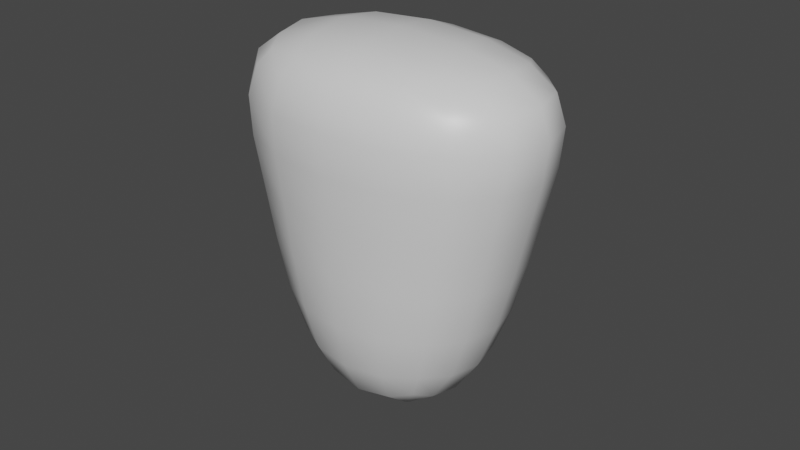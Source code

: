 # Source: VRBody.blend  (saved by Blender 3.2.14; exported with 4.5.12 LTS)
import bpy
from mathutils import Matrix  # noqa: F401  (used for matrix-valued properties, if any)

bpy.ops.wm.read_factory_settings(use_empty=True)
scene = bpy.context.scene
scene.name = 'Scene'

# ---- collections
col_collection = bpy.data.collections.new('Collection'); scene.collection.children.link(col_collection)

# ---- materials (node trees are filled in below, after node groups)
mat_material = bpy.data.materials.new('Material')
mat_material.alpha_threshold = 0.0
mat_material.use_transparent_shadow = False
mat_material.line_color = (0.0, 0.0, 0.0, 1.0)

# ---- material node trees
mat_material.use_nodes = True; mat_material.node_tree.nodes.clear()
_N = mat_material.node_tree.nodes; _L = mat_material.node_tree.links
n0 = _N.new('ShaderNodeOutputMaterial'); n0.name = 'Material Output'; n0.location = (300, 300)
n1 = _N.new('ShaderNodeBsdfPrincipled'); n1.name = 'Principled BSDF'; n1.location = (10, 300)
n1.distribution = 'GGX'
n1.subsurface_method = 'RANDOM_WALK_SKIN'
n1.inputs[2].default_value = 0.4
n1.inputs[3].default_value = 1.45
n1.inputs[27].default_value = (0.0, 0.0, 0.0, 1.0)
n1.inputs[28].default_value = 1.0
_L.new(n1.outputs[0], n0.inputs[0])
n0.is_active_output = True

# ---- world
world_world = bpy.data.worlds.new('World'); scene.world = world_world
world_world.use_nodes = True; world_world.node_tree.nodes.clear()
_N = world_world.node_tree.nodes; _L = world_world.node_tree.links
n0 = _N.new('ShaderNodeOutputWorld'); n0.name = 'World Output'; n0.location = (300, 300)
n1 = _N.new('ShaderNodeBackground'); n1.name = 'Background'; n1.location = (10, 300)
n1.inputs[0].default_value = (0.05088, 0.05088, 0.05088, 1.0)
_L.new(n1.outputs[0], n0.inputs[0])
n0.is_active_output = True
world_world.color = (0.05088, 0.05088, 0.05088)
world_world.use_sun_shadow = False
world_world.sun_shadow_jitter_overblur = 0.0

# ---- meshes
me_cube = bpy.data.meshes.new('Cube')
me_cube.from_pydata([(2.111, 1.335, 1.953), (1.0, 1.0, -2.17), (2.111, -1.335, 1.953), (1.0, -1.0, -2.17), (-2.111, 1.335, 1.953), (-1.0, 1.0, -2.17), (-2.111, -1.335, 1.953), (-1.0, -1.0, -2.17), (1.555, 1.083, 0.4765), (-1.555, -1.083, 0.4765), (1.555, -1.083, 0.4765), (-1.555, 1.083, 0.4765)], [], [(0, 4, 6, 2), (10, 2, 6, 9), (9, 6, 4, 11), (5, 1, 3, 7), (8, 0, 2, 10), (11, 4, 0, 8), (5, 11, 8, 1), (1, 8, 10, 3), (7, 9, 11, 5), (3, 10, 9, 7)])
me_cube.polygons.foreach_set('use_smooth', [True] * 10)
_uv = me_cube.uv_layers.new(name='UVMap')
_uv.uv.foreach_set('vector', [0.625, 0.5, 0.875, 0.5, 0.875, 0.75, 0.625, 0.75, 0.5, 0.75, 0.625, 0.75, 0.625, 1.0, 0.5, 1.0, 0.5, 0.0, 0.625, 0.0, 0.625, 0.25, 0.5, 0.25, 0.125, 0.5, 0.375, 0.5, 0.375, 0.75, 0.125, 0.75, 0.5, 0.5, 0.625, 0.5, 0.625, 0.75, 0.5, 0.75, 0.5, 0.25, 0.625, 0.25, 0.625, 0.5, 0.5, 0.5, 0.375, 0.25, 0.5, 0.25, 0.5, 0.5, 0.375, 0.5, 0.375, 0.5, 0.5, 0.5, 0.5, 0.75, 0.375, 0.75, 0.375, 0.0, 0.5, 0.0, 0.5, 0.25, 0.375, 0.25, 0.375, 0.75, 0.5, 0.75, 0.5, 1.0, 0.375, 1.0])
me_cube.materials.append(mat_material)
me_cube.use_mirror_vertex_groups = False
me_cube.update()

# ---- objects
ob_cube = bpy.data.objects.new('Cube', me_cube)

# ---- transforms, parenting, visibility, modifiers, constraints
ob_cube.location = (0.0, 0.0, 0.0)
ob_cube.lock_rotations_4d = False
ob_cube.empty_display_type = 'ARROWS'
ob_cube.lineart.crease_threshold = 0.0
_m = ob_cube.modifiers.new('Subdivision', 'SUBSURF')

# ---- collection membership
col_collection.objects.link(ob_cube)

# ---- scene / render settings (as saved in the file)
scene.frame_start = 1; scene.frame_end = 250; scene.frame_set(1)
scene.render.engine = 'BLENDER_EEVEE_NEXT'
scene.cycles.sampling_pattern = 'TABULATED_SOBOL'
scene.cycles.use_light_tree = False
scene.view_settings.view_transform = 'Filmic'
bpy.context.view_layer.update()

# ---- added for rendering (the .blend has no active camera and no usable light): camera, sun
cam_auto = bpy.data.cameras.new('AutoCamera')
cam_auto.lens = 50.0
cam_auto.sensor_width = 36.0
cam_auto.clip_end = 1000.0
ob_auto_camera = bpy.data.objects.new('AutoCamera', cam_auto)
scene.collection.objects.link(ob_auto_camera)
ob_auto_camera.location = (5.99256, -7.19107, 4.6854)
ob_auto_camera.rotation_euler = (1.09748, -7.21219e-08, 0.694738)
scene.camera = ob_auto_camera
light_auto_sun = bpy.data.lights.new('AutoSun', 'SUN')
light_auto_sun.energy = 3.0
light_auto_sun.angle = 0.0523599
ob_auto_sun = bpy.data.objects.new('AutoSun', light_auto_sun)
scene.collection.objects.link(ob_auto_sun)
ob_auto_sun.rotation_euler = (0.872665, 0.174533, 0.523599)
bpy.context.view_layer.update()
